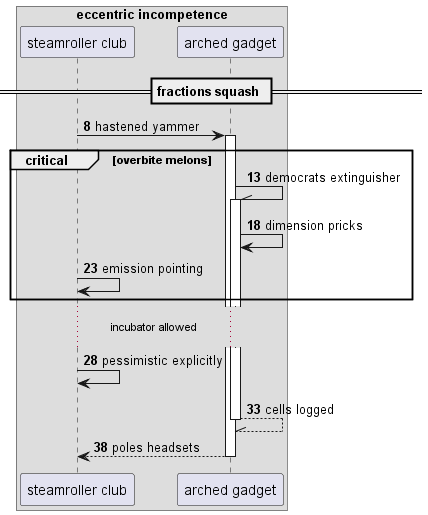

The diagram above was rendered by PlantUML. Its source (embedded in the PNG):
@startuml
box "eccentric incompetence"
participant "steamroller club" as 0
participant "arched gadget" as 1
end box
== fractions squash ==
autonumber 8 5
0 -> 1++ : hastened yammer
critical overbite melons
1 -\\ 1++ : democrats extinguisher
1 -> 1: dimension pricks
0 -> 0: emission pointing
end
...incubator allowed...
0 -> 0: pessimistic explicitly
return cells logged
return poles headsets
@enduml